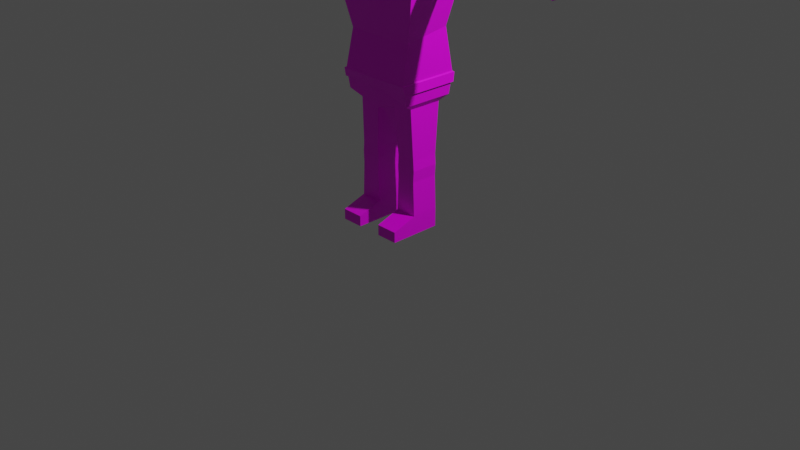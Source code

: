 # Source: taiwan_cops.blend  (saved by Blender 2.93.20; exported with 4.5.12 LTS)
import bpy
from mathutils import Matrix  # noqa: F401  (used for matrix-valued properties, if any)

bpy.ops.wm.read_factory_settings(use_empty=True)
scene = bpy.context.scene
scene.name = 'Scene'

# ---- collections
col_collection = bpy.data.collections.new('Collection'); scene.collection.children.link(col_collection)

# ---- images (referenced by path relative to the original .blend; pixels are not part of the script)
import os
ASSET_DIR = os.environ.get("B2B_ASSET_DIR", "")  # directory of the original .blend (textures are referenced by path, not embedded)
HERE = os.path.dirname(os.path.abspath(__file__))  # packed textures are extracted next to this script under _unpacked/

def load_image(name, relpath, width, height, colorspace="sRGB"):
    """Load a texture the original file referenced (path relative to the .blend, or extracted next to this script)."""
    p = next((c for c in (os.path.join(HERE, relpath), os.path.join(ASSET_DIR, relpath)) if relpath and os.path.exists(c)), "")
    if p:
        img = bpy.data.images.load(p, check_existing=True)
        img.name = name
    else:  # same state as the original file: an image datablock whose file is absent (Cycles renders it pink)
        img = bpy.data.images.new(name, width, height)
        img.source = "FILE"
        img.filepath = "//" + (relpath or name)
    img.colorspace_settings.name = colorspace
    return img
img_colors = load_image('colors', 'colors.png', 1024, 1024, 'sRGB')

# ---- materials (node trees are filled in below, after node groups)
mat_material = bpy.data.materials.new('Material')
mat_material.alpha_threshold = 0.0
mat_material.use_transparent_shadow = False
mat_material.line_color = (0.0, 0.0, 0.0, 1.0)

# ---- material node trees
mat_material.use_nodes = True; mat_material.node_tree.nodes.clear()
_N = mat_material.node_tree.nodes; _L = mat_material.node_tree.links
n0 = _N.new('ShaderNodeOutputMaterial'); n0.name = 'Material Output'; n0.location = (300, 300)
n1 = _N.new('ShaderNodeBsdfPrincipled'); n1.name = 'Principled BSDF'; n1.location = (10, 300)
n1.distribution = 'GGX'
n1.subsurface_method = 'BURLEY'
n1.inputs[2].default_value = 0.4
n1.inputs[3].default_value = 1.45
n1.inputs[27].default_value = (0.0, 0.0, 0.0, 1.0)
n1.inputs[28].default_value = 1.0
n2 = _N.new('ShaderNodeTexImage'); n2.name = 'Image Texture'; n2.location = (-280, 265)
n2.image = img_colors
_L.new(n1.outputs[0], n0.inputs[0])
_L.new(n2.outputs[0], n1.inputs[0])
n0.is_active_output = True

# ---- world
world_world = bpy.data.worlds.new('World'); scene.world = world_world
world_world.use_nodes = True; world_world.node_tree.nodes.clear()
_N = world_world.node_tree.nodes; _L = world_world.node_tree.links
n0 = _N.new('ShaderNodeOutputWorld'); n0.name = 'World Output'; n0.location = (300, 300)
n1 = _N.new('ShaderNodeBackground'); n1.name = 'Background'; n1.location = (10, 300)
n1.inputs[0].default_value = (0.05088, 0.05088, 0.05088, 1.0)
_L.new(n1.outputs[0], n0.inputs[0])
n0.is_active_output = True
world_world.color = (0.05088, 0.05088, 0.05088)
world_world.use_sun_shadow = False
world_world.sun_shadow_jitter_overblur = 0.0

# ---- cameras
cam_camera = bpy.data.cameras.new('Camera')
cam_camera.clip_end = 100.0
cam_camera.ortho_scale = 7.314

# ---- lights
light_light = bpy.data.lights.new('Light', 'POINT')
light_light.transmission_factor = 0.0
light_light.energy = 1000.0
light_light.shadow_soft_size = 0.1
light_light.shadow_maximum_resolution = 0.006
light_light.use_absolute_resolution = True

# ---- meshes
me_cube = bpy.data.meshes.new('Cube')
me_cube.from_pydata([(1.113, 0.3903, 3.47), (0.6799, 0.4896, 1.635), (1.113, -0.3894, 3.47), (0.6799, -0.4285, 1.635), (0.0, 0.7, 1.586), (0.0, -0.6292, 3.55), (0.0, -0.7, 1.586), (0.0, 0.6292, 3.55), (0.7809, -0.7, 1.711), (0.2207, -0.4285, 1.635), (0.7809, 0.7, 1.711), (0.7809, 0.8, 1.987), (0.2819, 0.3673, 1.635), (0.7809, -0.8, 1.987), (0.0, 0.8, 1.987), (0.0, -0.8, 1.987), (1.111, 0.3903, 3.205), (1.113, -0.3894, 3.204), (0.0, 0.8, 3.191), (0.0, -0.8, 3.066), (0.7458, 0.6055, 2.544), (0.7564, -0.6033, 2.453), (0.0, 0.6033, 2.526), (0.0, -0.6055, 2.435), (0.2947, 0.3673, 0.9757), (0.2947, -0.3673, 0.9757), (0.7035, -0.3673, 0.9756), (0.7035, 0.3673, 0.9756), (0.2811, 0.3673, 0.844), (0.2811, -0.3673, 0.844), (0.7193, -0.3673, 0.8436), (0.7193, 0.3673, 0.8436), (0.2933, 0.3673, 0.7), (0.2933, -0.3673, 0.7), (0.7059, -0.3673, 0.698), (0.7059, 0.3673, 0.698), (0.2659, 0.3673, 0.2534), (0.2659, -0.3673, 0.2534), (0.7345, -0.3673, 0.2528), (0.7345, 0.3673, 0.2528), (0.2653, 0.3673, 0.146), (0.2653, -1.015, 0.146), (0.7347, -1.015, 0.146), (0.7347, 0.3673, 0.146), (0.2653, 0.3673, 0.006587), (0.2653, -1.015, 0.006587), (0.7347, -1.015, 0.006587), (0.7347, 0.3673, 0.006587), (0.778, 0.6292, 3.55), (0.7193, -0.6803, 3.405), (0.9938, 0.8, 3.191), (0.7193, -0.7489, 3.211), (2.169, 0.2892, 3.436), (2.169, -0.2883, 3.436), (2.169, 0.2892, 3.239), (2.169, -0.2883, 3.239), (2.352, 0.2892, 3.436), (2.352, -0.2883, 3.436), (2.352, 0.2892, 3.239), (2.352, -0.2883, 3.239), (2.588, 0.2892, 3.436), (2.588, -0.2883, 3.436), (2.588, 0.2892, 3.239), (2.588, -0.2883, 3.239), (3.235, 0.2892, 3.436), (3.235, -0.2883, 3.436), (3.235, 0.2892, 3.239), (3.235, -0.2883, 3.239), (3.406, 0.1448, 3.386), (3.406, -0.1439, 3.386), (3.406, 0.1448, 3.288), (3.406, -0.1439, 3.288), (3.66, 0.1448, 3.386), (3.66, -0.2489, 3.386), (3.66, 0.1448, 3.288), (3.66, -0.2489, 3.288), (1.311, -0.2883, 3.239), (1.311, -0.2883, 3.436), (1.311, 0.2892, 3.436), (1.31, 0.2892, 3.239), (0.3793, 0.1888, 3.616), (0.3793, -0.1888, 3.616), (0.0, 0.1888, 3.616), (0.0, -0.1888, 3.616), (0.3793, 0.1888, 3.743), (0.3793, -0.1888, 3.743), (0.0, 0.1888, 3.743), (0.0, -0.1888, 3.645), (0.4858, 0.3115, 3.935), (0.4858, -0.3115, 3.935), (0.0, 0.3115, 3.822), (0.0, -0.3115, 3.721), (0.4874, 0.01489, 4.023), (0.4874, -0.1191, 4.023), (0.0, -0.5989, 3.689), (0.4892, 0.01489, 4.128), (0.4892, -0.1191, 4.128), (0.0, 0.3533, 4.269), (0.0, -0.4534, 4.269), (0.0, -0.4923, 4.167), (0.0, -0.5688, 4.024), (0.4874, -0.1191, 4.028), (0.4892, -0.1191, 4.127), (0.116, -0.4786, 4.025), (0.1208, -0.4128, 4.157), (0.2819, -0.404, 4.026), (0.2897, -0.4128, 4.144), (0.1247, -0.4128, 4.077), (0.2779, -0.4128, 4.072), (0.0, -0.5268, 3.866), (0.3239, -0.4094, 3.888), (0.1208, -0.3256, 4.157), (0.2897, -0.3256, 4.144), (0.1247, -0.3256, 4.077), (0.2779, -0.3256, 4.072), (3.503, -0.2489, 3.386), (3.512, -0.2489, 3.288), (3.406, -0.4005, 3.386), (3.406, -0.4005, 3.288), (3.503, -0.4005, 3.386), (3.512, -0.4005, 3.288), (0.7936, 0.75, 1.869), (0.7936, -0.75, 1.869), (0.0, 0.75, 1.869), (0.0, -0.75, 1.869), (0.4908, 0.3115, 4.216), (0.4908, -0.3115, 4.216), (0.4892, -0.3115, 4.127), (0.4874, -0.3115, 4.028), (0.5623, 0.03853, 4.009), (0.5623, -0.1309, 4.009), (0.5646, 0.03853, 4.141), (0.5646, -0.1309, 4.141), (0.5646, -0.1309, 4.14), (0.5623, -0.1309, 4.014), (0.4908, 0.0, 4.216), (0.0, -0.07095, 4.312), (0.4892, -0.05212, 4.128), (0.5646, -0.04621, 4.141), (0.212, -0.5368, 3.7), (3.704, 0.1448, 3.386), (3.704, -0.2489, 3.386), (3.685, 0.1448, 3.288), (3.685, -0.2489, 3.288), (3.779, 0.1448, 3.379), (3.779, -0.2489, 3.379), (3.723, 0.1448, 3.287), (3.723, -0.2489, 3.287), (3.755, 0.1448, 3.281), (3.755, -0.2489, 3.281), (3.849, 0.1448, 3.36), (3.849, -0.2489, 3.36), (0.03744, -0.5134, 4.025), (0.08624, -0.5808, 3.873), (0.0, -0.6788, 3.868), (0.7809, -0.8, 1.987), (0.0, -0.8, 1.987), (0.0, 0.8, 1.987), (0.7809, 0.8, 1.987), (0.7936, 0.75, 1.869), (0.7936, -0.75, 1.869), (0.0, 0.75, 1.869), (0.0, -0.75, 1.869), (0.8098, -0.8382, 1.974), (0.0, -0.8457, 1.967), (0.0, 0.8457, 1.967), (0.8098, 0.8382, 1.974), (0.8339, 0.7779, 1.862), (0.8339, -0.7779, 1.862), (0.0, 0.7957, 1.85), (0.0, -0.7957, 1.85), (0.4883, 0.01489, 4.076), (0.5634, 0.03853, 4.075), (0.4883, 0.3115, 4.076), (0.0, 0.4328, 4.046), (0.778, -0.6292, 3.55), (0.9934, -0.8, 3.066), (0.1534, -0.6802, 3.405), (0.1534, -0.749, 3.211), (0.4364, -0.7489, 3.104), (0.1534, -0.7363, 3.409), (0.1534, -0.8051, 3.215), (0.7193, -0.7364, 3.409), (0.7193, -0.805, 3.215), (0.4364, -0.805, 3.108)], [], [(3, 9, 25, 26), (77, 76, 55, 53), (18, 7, 48, 50), (179, 51, 183, 184), (48, 7, 82, 80), (9, 3, 8), (3, 1, 10, 8), (1, 12, 4), (12, 9, 6, 4), (121, 123, 161, 159), (14, 11, 158, 157), (122, 121, 159, 160), (21, 176, 19, 23), (22, 18, 50, 20), (20, 50, 176, 21), (11, 20, 21, 13), (14, 22, 20, 11), (13, 21, 23, 15), (27, 26, 30, 31), (1, 3, 26, 27), (9, 12, 24, 25), (12, 1, 27, 24), (28, 31, 35, 32), (25, 24, 28, 29), (24, 27, 31, 28), (26, 25, 29, 30), (35, 34, 38, 39), (30, 29, 33, 34), (31, 30, 34, 35), (29, 28, 32, 33), (39, 38, 42, 43), (33, 32, 36, 37), (32, 35, 39, 36), (34, 33, 37, 38), (40, 43, 47, 44), (37, 36, 40, 41), (36, 39, 43, 40), (38, 37, 41, 42), (44, 47, 46, 45), (42, 41, 45, 46), (43, 42, 46, 47), (41, 40, 44, 45), (2, 0, 48, 175), (0, 16, 50), (2, 175, 176), (16, 17, 176), (52, 53, 57, 56), (78, 77, 53, 52), (76, 79, 54, 55), (79, 78, 52, 54), (59, 58, 62, 63), (55, 54, 58, 59), (54, 52, 56, 58), (53, 55, 59, 57), (61, 63, 67, 65), (58, 56, 60, 62), (57, 59, 63, 61), (56, 57, 61, 60), (67, 66, 70, 71), (60, 61, 65, 64), (63, 62, 66, 67), (62, 60, 64, 66), (70, 68, 72, 74), (66, 64, 68, 70), (65, 67, 71, 69), (64, 65, 69, 68), (73, 75, 143, 141), (116, 115, 119, 120), (68, 69, 115, 73, 72), (71, 70, 74, 75, 116), (16, 0, 78, 79), (17, 16, 79, 76), (0, 2, 77, 78), (2, 17, 76, 77), (83, 81, 85, 87), (175, 48, 80, 81), (5, 175, 81, 83), (139, 91, 85), (81, 80, 84, 85), (80, 82, 86, 84), (139, 85, 89), (85, 84, 88, 89), (84, 86, 90), (173, 174, 97, 125), (108, 107, 105), (10, 4, 121), (135, 136, 98), (94, 139, 89, 110, 109), (101, 93, 130, 134), (103, 107, 104), (98, 127, 126), (111, 113, 114, 112), (108, 106, 112, 114), (127, 105, 128), (107, 103, 105), (109, 110, 153, 154), (107, 108, 114, 113), (104, 107, 113, 111), (106, 104, 111, 112), (117, 118, 120, 119), (115, 116, 75, 73), (115, 69, 117, 119), (69, 71, 118, 117), (71, 116, 120, 118), (10, 121, 122, 8), (4, 123, 121), (8, 122, 124), (92, 93, 89, 88), (137, 95, 125, 135), (171, 92, 88, 173), (102, 96, 126, 127), (93, 101, 128, 89), (101, 102, 127, 128), (130, 129, 172, 131, 138, 132, 133, 134), (171, 95, 131, 172), (93, 92, 129, 130), (102, 101, 134, 133), (96, 102, 133, 132), (137, 96, 132, 138), (95, 137, 138, 131), (96, 137, 135, 126), (97, 136, 135), (143, 142, 146, 147), (72, 73, 141, 140), (75, 74, 142, 143), (74, 72, 140, 142), (146, 144, 150, 148), (142, 140, 144, 146), (141, 143, 147, 145), (140, 141, 145, 144), (6, 8, 124), (145, 147, 149, 151), (144, 145, 151, 150), (147, 146, 148, 149), (148, 150, 151, 149), (125, 97, 135), (110, 89, 103), (154, 153, 152, 100), (106, 108, 105), (89, 128, 105, 103), (127, 106, 105), (104, 106, 127), (104, 127, 98), (99, 104, 98), (100, 152, 99), (126, 135, 98), (88, 84, 90), (94, 91, 139), (87, 85, 91), (50, 16, 176), (17, 2, 176), (48, 0, 50), (10, 1, 4), (6, 9, 8), (152, 153, 110, 103), (99, 152, 103, 104), (159, 161, 169, 167), (157, 158, 166, 165), (160, 159, 167, 168), (11, 13, 155, 158), (13, 15, 156, 155), (124, 122, 160, 162), (168, 163, 164, 170), (169, 165, 166, 167), (167, 166, 163, 168), (158, 155, 163, 166), (155, 156, 164, 163), (162, 160, 168, 170), (92, 171, 172, 129), (95, 171, 173, 125), (88, 90, 174, 173), (177, 49, 175, 5), (49, 51, 176, 175), (178, 177, 5, 19), (51, 179, 178, 19, 176), (183, 182, 180, 181, 184), (177, 178, 181, 180), (49, 177, 180, 182), (178, 179, 184, 181), (51, 49, 182, 183)])
_uv = me_cube.uv_layers.new(name='UVMap')
_uv.uv.foreach_set('vector', [0.4433, 0.1797, 0.4433, 0.1797, 0.4433, 0.1797, 0.4433, 0.1797, 0.1505, 0.1377, 0.1505, 0.1377, 0.1505, 0.1377, 0.1505, 0.1377, 0.1505, 0.1377, 0.1505, 0.1377, 0.1505, 0.1377, 0.1505, 0.1377, 0.1505, 0.1377, 0.1505, 0.1377, 0.1505, 0.1377, 0.1505, 0.1377, 0.1505, 0.1377, 0.1505, 0.1377, 0.1505, 0.1377, 0.1505, 0.1377, 0.4433, 0.1797, 0.4433, 0.1797, 0.4433, 0.1797, 0.4433, 0.1797, 0.4433, 0.1797, 0.4433, 0.1797, 0.4433, 0.1797, 0.4433, 0.1797, 0.4433, 0.1797, 0.4433, 0.1797, 0.4433, 0.1797, 0.4433, 0.1797, 0.4433, 0.1797, 0.4433, 0.1797, 0.8194, 0.5586, 0.8194, 0.5586, 0.8194, 0.5586, 0.8194, 0.5586, 0.1505, 0.1377, 0.1505, 0.1377, 0.1505, 0.1377, 0.1505, 0.1377, 0.8194, 0.5586, 0.8194, 0.5586, 0.8194, 0.5586, 0.8194, 0.5586, 0.1505, 0.1377, 0.1505, 0.1377, 0.1505, 0.1377, 0.1505, 0.1377, 0.1505, 0.1377, 0.1505, 0.1377, 0.1505, 0.1377, 0.1505, 0.1377, 0.1505, 0.1377, 0.1505, 0.1377, 0.1505, 0.1377, 0.1505, 0.1377, 0.1505, 0.1377, 0.1505, 0.1377, 0.1505, 0.1377, 0.1505, 0.1377, 0.1505, 0.1377, 0.1505, 0.1377, 0.1505, 0.1377, 0.1505, 0.1377, 0.1505, 0.1377, 0.1505, 0.1377, 0.1505, 0.1377, 0.1505, 0.1377, 0.4433, 0.1797, 0.4433, 0.1797, 0.4433, 0.1797, 0.4433, 0.1797, 0.4433, 0.1797, 0.4433, 0.1797, 0.4433, 0.1797, 0.4433, 0.1797, 0.4433, 0.1797, 0.4433, 0.1797, 0.4433, 0.1797, 0.4433, 0.1797, 0.4433, 0.1797, 0.4433, 0.1797, 0.4433, 0.1797, 0.4433, 0.1797, 0.4433, 0.1797, 0.4433, 0.1797, 0.4433, 0.1797, 0.4433, 0.1797, 0.4433, 0.1797, 0.4433, 0.1797, 0.4433, 0.1797, 0.4433, 0.1797, 0.4433, 0.1797, 0.4433, 0.1797, 0.4433, 0.1797, 0.4433, 0.1797, 0.4433, 0.1797, 0.4433, 0.1797, 0.4433, 0.1797, 0.4433, 0.1797, 0.4433, 0.1797, 0.4433, 0.1797, 0.4433, 0.1797, 0.4433, 0.1797, 0.4433, 0.1797, 0.4433, 0.1797, 0.4433, 0.1797, 0.4433, 0.1797, 0.4433, 0.1797, 0.4433, 0.1797, 0.4433, 0.1797, 0.4433, 0.1797, 0.4433, 0.1797, 0.4433, 0.1797, 0.4433, 0.1797, 0.4433, 0.1797, 0.8658, 0.5391, 0.8658, 0.5391, 0.8658, 0.5391, 0.8658, 0.5391, 0.4433, 0.1797, 0.4433, 0.1797, 0.4433, 0.1797, 0.4433, 0.1797, 0.4433, 0.1797, 0.4433, 0.1797, 0.4433, 0.1797, 0.4433, 0.1797, 0.4433, 0.1797, 0.4433, 0.1797, 0.4433, 0.1797, 0.4433, 0.1797, 0.8658, 0.5391, 0.8658, 0.5391, 0.8658, 0.5391, 0.8658, 0.5391, 0.8658, 0.5391, 0.8658, 0.5391, 0.8658, 0.5391, 0.8658, 0.5391, 0.8658, 0.5391, 0.8658, 0.5391, 0.8658, 0.5391, 0.8658, 0.5391, 0.8658, 0.5391, 0.8658, 0.5391, 0.8658, 0.5391, 0.8658, 0.5391, 0.8658, 0.5391, 0.8658, 0.5391, 0.8658, 0.5391, 0.8658, 0.5391, 0.8658, 0.5391, 0.8658, 0.5391, 0.8658, 0.5391, 0.8658, 0.5391, 0.8658, 0.5391, 0.8658, 0.5391, 0.8658, 0.5391, 0.8658, 0.5391, 0.8658, 0.5391, 0.8658, 0.5391, 0.8658, 0.5391, 0.8658, 0.5391, 0.1505, 0.1377, 0.1505, 0.1377, 0.1505, 0.1377, 0.1505, 0.1377, 0.1505, 0.1377, 0.1505, 0.1377, 0.1505, 0.1377, 0.1505, 0.1377, 0.1505, 0.1377, 0.1505, 0.1377, 0.1505, 0.1377, 0.1505, 0.1377, 0.1505, 0.1377, 0.1505, 0.1377, 0.1505, 0.1377, 0.1505, 0.1377, 0.1505, 0.1377, 0.1505, 0.1377, 0.1505, 0.1377, 0.1505, 0.1377, 0.1505, 0.1377, 0.1505, 0.1377, 0.1505, 0.1377, 0.1505, 0.1377, 0.1505, 0.1377, 0.1505, 0.1377, 0.1505, 0.1377, 0.1505, 0.1377, 0.1505, 0.1377, 0.1505, 0.1377, 0.1505, 0.1377, 0.1505, 0.1377, 0.1505, 0.1377, 0.1505, 0.1377, 0.1505, 0.1377, 0.1505, 0.1377, 0.1505, 0.1377, 0.1505, 0.1377, 0.1505, 0.1377, 0.1505, 0.1377, 0.1505, 0.1377, 0.1505, 0.1377, 0.1505, 0.1377, 0.1505, 0.1377, 0.1505, 0.1377, 0.1505, 0.1377, 0.1505, 0.1377, 0.1505, 0.1377, 0.1505, 0.1377, 0.1505, 0.1377, 0.1505, 0.1377, 0.1505, 0.1377, 0.1505, 0.1377, 0.1505, 0.1377, 0.1505, 0.1377, 0.1505, 0.1377, 0.1505, 0.1377, 0.1505, 0.1377, 0.1505, 0.1377, 0.1505, 0.1377, 0.1505, 0.1377, 0.1505, 0.1377, 0.1505, 0.1377, 0.1505, 0.1377, 0.1505, 0.1377, 0.1505, 0.1377, 0.1505, 0.1377, 0.1505, 0.1377, 0.1505, 0.1377, 0.1505, 0.1377, 0.1505, 0.1377, 0.1505, 0.1377, 0.1505, 0.1377, 0.1505, 0.1377, 0.1505, 0.1377, 0.1505, 0.1377, 0.1505, 0.1377, 0.1505, 0.1377, 0.1505, 0.1377, 0.1505, 0.1377, 0.1505, 0.1377, 0.1505, 0.1377, 0.1505, 0.1377, 0.1505, 0.1377, 0.1505, 0.1377, 0.1505, 0.1377, 0.1505, 0.1377, 0.1505, 0.1377, 0.1505, 0.1377, 0.1505, 0.1377, 0.1505, 0.1377, 0.1505, 0.1377, 0.1505, 0.1377, 0.2522, 0.8203, 0.2522, 0.8203, 0.2522, 0.8203, 0.2522, 0.8203, 0.2522, 0.8203, 0.2522, 0.8203, 0.2522, 0.8203, 0.2522, 0.8203, 0.2284, 0.7891, 0.2284, 0.7891, 0.2284, 0.7891, 0.2284, 0.7891, 0.2284, 0.7891, 0.2539, 0.8417, 0.2539, 0.8417, 0.2539, 0.8417, 0.2539, 0.8417, 0.2539, 0.8417, 0.1505, 0.1377, 0.1505, 0.1377, 0.1505, 0.1377, 0.1505, 0.1377, 0.1505, 0.1377, 0.1505, 0.1377, 0.1505, 0.1377, 0.1505, 0.1377, 0.1505, 0.1377, 0.1505, 0.1377, 0.1505, 0.1377, 0.1505, 0.1377, 0.1505, 0.1377, 0.1505, 0.1377, 0.1505, 0.1377, 0.1505, 0.1377, 0.1675, 0.8534, 0.1675, 0.8534, 0.1675, 0.8534, 0.1675, 0.8534, 0.1505, 0.1377, 0.1505, 0.1377, 0.1505, 0.1377, 0.1505, 0.1377, 0.1505, 0.1377, 0.1505, 0.1377, 0.1505, 0.1377, 0.1505, 0.1377, 0.1675, 0.8534, 0.1675, 0.8534, 0.1675, 0.8534, 0.1675, 0.8534, 0.1675, 0.8534, 0.1675, 0.8534, 0.1675, 0.8534, 0.1675, 0.8534, 0.1675, 0.8534, 0.1675, 0.8534, 0.1675, 0.8534, 0.1675, 0.8534, 0.1675, 0.8534, 0.1675, 0.8534, 0.1675, 0.8534, 0.1675, 0.8534, 0.1675, 0.8534, 0.1675, 0.8534, 0.1675, 0.8534, 0.1675, 0.8534, 0.1675, 0.8534, 0.1675, 0.8534, 0.1675, 0.8534, 0.1675, 0.8534, 0.1675, 0.8534, 0.1675, 0.8534, 0.1675, 0.8534, 0.1675, 0.8534, 0.4433, 0.1797, 0.4433, 0.1797, 0.4433, 0.1797, 0.1675, 0.8534, 0.1675, 0.8534, 0.1675, 0.8534, 0.1675, 0.8534, 0.1675, 0.8534, 0.1675, 0.8534, 0.1675, 0.8534, 0.1675, 0.8534, 0.1675, 0.8534, 0.1675, 0.8534, 0.1675, 0.8534, 0.1675, 0.8534, 0.1675, 0.8534, 0.1675, 0.8534, 0.1675, 0.8534, 0.1675, 0.8534, 0.1675, 0.8534, 0.1675, 0.8534, 0.6167, 0.7988, 0.6167, 0.7988, 0.6167, 0.7988, 0.6167, 0.7988, 0.1675, 0.8534, 0.1675, 0.8534, 0.1675, 0.8534, 0.1675, 0.8534, 0.1675, 0.8534, 0.1675, 0.8534, 0.1675, 0.8534, 0.1675, 0.8534, 0.1675, 0.8534, 0.1675, 0.8534, 0.1675, 0.8534, 0.1675, 0.8534, 0.1675, 0.8534, 0.1675, 0.8534, 0.1675, 0.8534, 0.1675, 0.8534, 0.1675, 0.8534, 0.1675, 0.8534, 0.1675, 0.8534, 0.1675, 0.8534, 0.1675, 0.8534, 0.1675, 0.8534, 0.1675, 0.8534, 0.1675, 0.8534, 0.1675, 0.8534, 0.1675, 0.8534, 0.2522, 0.8203, 0.2522, 0.8203, 0.2522, 0.8203, 0.2522, 0.8203, 0.2522, 0.8203, 0.2522, 0.8203, 0.2522, 0.8203, 0.2522, 0.8203, 0.2522, 0.8203, 0.2522, 0.8203, 0.2522, 0.8203, 0.2522, 0.8203, 0.2522, 0.8203, 0.2522, 0.8203, 0.2522, 0.8203, 0.2522, 0.8203, 0.2522, 0.8203, 0.2522, 0.8203, 0.2522, 0.8203, 0.2522, 0.8203, 0.4433, 0.1797, 0.4433, 0.1797, 0.4433, 0.1797, 0.4433, 0.1797, 0.4433, 0.1797, 0.4433, 0.1797, 0.4433, 0.1797, 0.4433, 0.1797, 0.4433, 0.1797, 0.4433, 0.1797, 0.1675, 0.8534, 0.1675, 0.8534, 0.1675, 0.8534, 0.1675, 0.8534, 0.1675, 0.8534, 0.1675, 0.8534, 0.1675, 0.8534, 0.1675, 0.8534, 0.1675, 0.8534, 0.1675, 0.8534, 0.1675, 0.8534, 0.1675, 0.8534, 0.1675, 0.8534, 0.1675, 0.8534, 0.1675, 0.8534, 0.1675, 0.8534, 0.1675, 0.8534, 0.1675, 0.8534, 0.1675, 0.8534, 0.1675, 0.8534, 0.1675, 0.8534, 0.1675, 0.8534, 0.1675, 0.8534, 0.1675, 0.8534, 0.1675, 0.8534, 0.1675, 0.8534, 0.1675, 0.8534, 0.1675, 0.8534, 0.1675, 0.8534, 0.1675, 0.8534, 0.1675, 0.8534, 0.1675, 0.8534, 0.1675, 0.8534, 0.1675, 0.8534, 0.1675, 0.8534, 0.1675, 0.8534, 0.1675, 0.8534, 0.1675, 0.8534, 0.1675, 0.8534, 0.1675, 0.8534, 0.1675, 0.8534, 0.1675, 0.8534, 0.1675, 0.8534, 0.1675, 0.8534, 0.1675, 0.8534, 0.1675, 0.8534, 0.1675, 0.8534, 0.1675, 0.8534, 0.1675, 0.8534, 0.1675, 0.8534, 0.1675, 0.8534, 0.1675, 0.8534, 0.1675, 0.8534, 0.1675, 0.8534, 0.1675, 0.8534, 0.1675, 0.8534, 0.1675, 0.8534, 0.1675, 0.8534, 0.1675, 0.8534, 0.1675, 0.8534, 0.1675, 0.8534, 0.1675, 0.8534, 0.1675, 0.8534, 0.2522, 0.8203, 0.2522, 0.8203, 0.2522, 0.8203, 0.2522, 0.8203, 0.2522, 0.8203, 0.2522, 0.8203, 0.2522, 0.8203, 0.2522, 0.8203, 0.2522, 0.8203, 0.2522, 0.8203, 0.2522, 0.8203, 0.2522, 0.8203, 0.2522, 0.8203, 0.2522, 0.8203, 0.2522, 0.8203, 0.2522, 0.8203, 0.2522, 0.8203, 0.2522, 0.8203, 0.2522, 0.8203, 0.2522, 0.8203, 0.2522, 0.8203, 0.2522, 0.8203, 0.2522, 0.8203, 0.2522, 0.8203, 0.2522, 0.8203, 0.2522, 0.8203, 0.2522, 0.8203, 0.2522, 0.8203, 0.2522, 0.8203, 0.2522, 0.8203, 0.2522, 0.8203, 0.2522, 0.8203, 0.4433, 0.1797, 0.4433, 0.1797, 0.4433, 0.1797, 0.2522, 0.8203, 0.2522, 0.8203, 0.2522, 0.8203, 0.2522, 0.8203, 0.2522, 0.8203, 0.2522, 0.8203, 0.2522, 0.8203, 0.2522, 0.8203, 0.2522, 0.8203, 0.2522, 0.8203, 0.2522, 0.8203, 0.2522, 0.8203, 0.2522, 0.8203, 0.2522, 0.8203, 0.2522, 0.8203, 0.2522, 0.8203, 0.1675, 0.8534, 0.1675, 0.8534, 0.1675, 0.8534, 0.1675, 0.8534, 0.1675, 0.8534, 0.1675, 0.8534, 0.1675, 0.8534, 0.1675, 0.8534, 0.1675, 0.8534, 0.1675, 0.8534, 0.1675, 0.8534, 0.1675, 0.8534, 0.1675, 0.8534, 0.1675, 0.8534, 0.1675, 0.8534, 0.1675, 0.8534, 0.1675, 0.8534, 0.1675, 0.8534, 0.1675, 0.8534, 0.1675, 0.8534, 0.1675, 0.8534, 0.1675, 0.8534, 0.1675, 0.8534, 0.1675, 0.8534, 0.1675, 0.8534, 0.1675, 0.8534, 0.1675, 0.8534, 0.1675, 0.8534, 0.1675, 0.8534, 0.1675, 0.8534, 0.1675, 0.8534, 0.1675, 0.8534, 0.1675, 0.8534, 0.1675, 0.8534, 0.1675, 0.8534, 0.1675, 0.8534, 0.1675, 0.8534, 0.1675, 0.8534, 0.1675, 0.8534, 0.1675, 0.8534, 0.1675, 0.8534, 0.1675, 0.8534, 0.1675, 0.8534, 0.1675, 0.8534, 0.1505, 0.1377, 0.1505, 0.1377, 0.1505, 0.1377, 0.1505, 0.1377, 0.1505, 0.1377, 0.1505, 0.1377, 0.1505, 0.1377, 0.1505, 0.1377, 0.1505, 0.1377, 0.4433, 0.1797, 0.4433, 0.1797, 0.4433, 0.1797, 0.4433, 0.1797, 0.4433, 0.1797, 0.4433, 0.1797, 0.1675, 0.8534, 0.1675, 0.8534, 0.1675, 0.8534, 0.1675, 0.8534, 0.1675, 0.8534, 0.1675, 0.8534, 0.1675, 0.8534, 0.1675, 0.8534, 0.8194, 0.5586, 0.8194, 0.5586, 0.8194, 0.5586, 0.8194, 0.5586, 0.8194, 0.5586, 0.8194, 0.5586, 0.8194, 0.5586, 0.8194, 0.5586, 0.8668, 0.5117, 0.8668, 0.5117, 0.8668, 0.5117, 0.8668, 0.5117, 0.8194, 0.5586, 0.8194, 0.5586, 0.8194, 0.5586, 0.8194, 0.5586, 0.1505, 0.1377, 0.1505, 0.1377, 0.1505, 0.1377, 0.1505, 0.1377, 0.8194, 0.5586, 0.8194, 0.5586, 0.8194, 0.5586, 0.8194, 0.5586, 0.8194, 0.5586, 0.8194, 0.5586, 0.8194, 0.5586, 0.8194, 0.5586, 0.8194, 0.5586, 0.8194, 0.5586, 0.8194, 0.5586, 0.8194, 0.5586, 0.8194, 0.5586, 0.8194, 0.5586, 0.8194, 0.5586, 0.8194, 0.5586, 0.8194, 0.5586, 0.8194, 0.5586, 0.8194, 0.5586, 0.8194, 0.5586, 0.8194, 0.5586, 0.8194, 0.5586, 0.8194, 0.5586, 0.8194, 0.5586, 0.8194, 0.5586, 0.8194, 0.5586, 0.8194, 0.5586, 0.8194, 0.5586, 0.1675, 0.8534, 0.1675, 0.8534, 0.1675, 0.8534, 0.1675, 0.8534, 0.1675, 0.8534, 0.1675, 0.8534, 0.1675, 0.8534, 0.1675, 0.8534, 0.1675, 0.8534, 0.1675, 0.8534, 0.1675, 0.8534, 0.1675, 0.8534, 0.1505, 0.1377, 0.1505, 0.1377, 0.1505, 0.1377, 0.1505, 0.1377, 0.1505, 0.1377, 0.1505, 0.1377, 0.1505, 0.1377, 0.1505, 0.1377, 0.1505, 0.1377, 0.1505, 0.1377, 0.1505, 0.1377, 0.1505, 0.1377, 0.1505, 0.1377, 0.1505, 0.1377, 0.1505, 0.1377, 0.1505, 0.1377, 0.1505, 0.1377, 0.1505, 0.126, 0.1505, 0.126, 0.1505, 0.126, 0.1505, 0.126, 0.1505, 0.126, 0.1505, 0.1377, 0.1505, 0.1377, 0.1505, 0.1377, 0.1505, 0.1377, 0.1505, 0.1377, 0.1505, 0.1377, 0.1505, 0.1377, 0.1505, 0.1377, 0.1505, 0.1377, 0.1505, 0.1377, 0.1505, 0.1377, 0.1505, 0.1377, 0.1505, 0.1377, 0.1505, 0.1377, 0.1505, 0.1377, 0.1505, 0.1377])
me_cube.materials.append(mat_material)
me_cube.use_remesh_preserve_volume = False
me_cube.use_remesh_preserve_attributes = False
me_cube.use_mirror_vertex_groups = False
me_cube.update()
arm_armature = bpy.data.armatures.new('Armature')  # bones are not reproduced

# ---- objects
ob_cube = bpy.data.objects.new('Cube', me_cube)
ob_light = bpy.data.objects.new('Light', light_light)
ob_camera = bpy.data.objects.new('Camera', cam_camera)
ob_armature = bpy.data.objects.new('Armature', arm_armature)

# ---- transforms, parenting, visibility, modifiers, constraints
ob_cube.parent = ob_armature
ob_cube.matrix_parent_inverse = Matrix(((1.0, -0.0, 0.0, -0.0), (-0.0, 1.0, -0.0, 0.0), (0.0, -0.0, 1.0, -1.379), (-0.0, 0.0, -0.0, 1.0)))
ob_cube.location = (0.0, 0.0, 2.384e-07)
ob_cube.scale = (0.5, 0.4, 0.8)
ob_cube.lock_rotations_4d = False
ob_cube.empty_display_type = 'ARROWS'
ob_cube.lineart.crease_threshold = 0.0
_vg = ob_cube.vertex_groups.new(name='Belt')
_vg.add([155, 156, 157, 158, 159, 160, 161, 163, 164, 165, 166, 167, 168, 169, 170], 1.0, 'REPLACE')
_vg = ob_cube.vertex_groups.new(name='root')
for _i, _w in zip([1, 3, 4, 6, 8, 9, 10, 11, 12, 13, 14, 15, 22, 23, 121, 122, 123, 124, 155, 156, 157, 158, 159, 160, 161, 162, 163, 164, 165, 166, 167, 168, 169, 170], [0.0194, 0.003371, 0.4934, 0.3992, 0.03117, 0.1268, 0.04124, 0.09787, 0.09765, 0.07367, 0.5723, 0.5041, 0.06607, 0.05547, 0.05699, 0.04994, 0.6193, 0.5691, 0.2249, 0.6547, 0.6558, 0.2291, 0.2413, 0.2375, 0.6365, 0.6341, 0.2197, 0.6542, 0.6556, 0.2238, 0.2311, 0.2268, 0.6376, 0.6359]): _vg.add([_i], _w, 'REPLACE')
_vg = ob_cube.vertex_groups.new(name='spine')
for _i, _w in zip([11, 13, 15, 19, 20, 21, 23, 49, 51, 176, 177, 178, 179, 180, 181, 182, 183, 184], [0.05617, 0.2629, 0.3469, 0.09545, 0.08696, 0.6683, 0.8311, 0.02281, 0.0517, 0.06867, 0.02704, 0.06418, 0.05794, 0.02704, 0.06418, 0.02281, 0.0517, 0.05794]): _vg.add([_i], _w, 'REPLACE')
_vg = ob_cube.vertex_groups.new(name='spine2')
for _i, _w in zip([5, 7, 11, 13, 14, 15, 16, 18, 19, 20, 21, 22, 23, 48, 49, 50, 51, 80, 81, 82, 83, 86, 87, 90, 155, 156, 157, 158, 159, 160, 161, 162, 163, 164, 165, 166, 167, 168, 169, 170, 175, 176, 177, 178, 179, 180, 181, 182, 183, 184], [0.644, 0.6184, 0.2266, 0.05169, 0.2848, 0.01662, 0.02673, 0.7875, 0.7507, 0.6807, 0.1104, 0.8581, 0.0681, 0.0721, 0.1859, 0.1416, 0.1869, 0.04559, 0.02015, 0.3225, 0.03763, 0.07349, 0.01134, 0.004184, 0.02638, 0.02222, 0.004267, 0.01315, 0.02193, 0.03724, 0.01116, 0.03214, 0.02697, 0.02249, 0.004443, 0.01332, 0.02071, 0.0357, 0.0099, 0.03025, 0.0644, 0.07447, 0.5652, 0.6111, 0.399, 0.5652, 0.6111, 0.1859, 0.1869, 0.399]): _vg.add([_i], _w, 'REPLACE')
_vg = ob_cube.vertex_groups.new(name='head')
for _i, _w in zip([5, 7, 19, 49, 51, 80, 81, 82, 83, 84, 85, 86, 87, 88, 89, 90, 91, 92, 93, 94, 95, 96, 97, 98, 99, 100, 101, 102, 103, 104, 105, 106, 107, 108, 109, 110, 111, 112, 113, 114, 125, 126, 127, 128, 129, 130, 131, 132, 133, 134, 135, 136, 137, 138, 139, 152, 153, 154, 171, 172, 173, 174, 175, 177, 178, 179, 180, 181, 182, 183, 184], [0.1631, 0.002793, 0.002999, 0.02983, 0.01295, 0.09089, 0.1344, 0.06525, 0.9004, 0.7026, 0.7394, 0.769, 0.92, 0.9142, 0.9289, 0.899, 0.9178, 0.9544, 0.9569, 0.9109, 0.9739, 0.9751, 0.992, 0.9968, 0.9928, 0.9826, 0.9582, 0.9749, 0.9822, 0.9908, 0.9707, 0.9844, 0.9858, 0.977, 0.9527, 0.9405, 0.9902, 0.9846, 0.9874, 0.9815, 0.9806, 0.985, 0.979, 0.9611, 0.959, 0.9597, 0.9711, 0.9722, 0.9722, 0.9599, 0.9849, 0.9993, 0.9751, 0.9715, 0.8805, 0.9843, 0.9609, 0.9638, 0.9667, 0.9655, 0.9633, 0.9717, 0.02091, 0.09717, 0.04107, 0.02701, 0.09717, 0.04107, 0.02983, 0.01295, 0.02701]): _vg.add([_i], _w, 'REPLACE')
_vg = ob_cube.vertex_groups.new(name='shoulder.L')
for _i, _w in zip([0, 2, 5, 7, 11, 16, 17, 18, 19, 20, 21, 22, 48, 49, 50, 51, 76, 77, 78, 79, 80, 81, 82, 83, 84, 85, 86, 87, 88, 89, 90, 91, 92, 93, 94, 101, 105, 109, 110, 128, 129, 130, 131, 134, 139, 153, 154, 171, 172, 173, 175, 176, 177, 178, 179, 180, 181, 182, 183, 184], [0.7905, 0.8702, 0.1661, 0.2413, 0.01661, 0.7502, 0.7222, 0.1572, 0.0792, 0.1086, 0.06498, 0.0006794, 0.8666, 0.628, 0.7711, 0.5118, 0.1056, 0.1234, 0.1302, 0.1229, 0.8244, 0.8196, 0.3328, 0.05349, 0.2593, 0.2418, 0.09402, 0.04502, 0.07252, 0.06543, 0.05067, 0.06095, 0.02945, 0.02665, 0.07483, 0.0243, 0.003151, 0.03205, 0.05355, 0.02063, 0.0217, 0.02137, 0.0003321, 0.02101, 0.1051, 0.0186, 0.01327, 0.007902, 0.01034, 0.01097, 0.8354, 0.495, 0.2476, 0.1923, 0.3521, 0.2476, 0.1923, 0.628, 0.5118, 0.3521]): _vg.add([_i], _w, 'REPLACE')
_vg = ob_cube.vertex_groups.new(name='upperarm.L')
for _i, _w in zip([0, 2, 16, 17, 19, 21, 48, 49, 50, 51, 52, 53, 54, 55, 56, 57, 58, 59, 60, 61, 62, 63, 76, 77, 78, 79, 175, 176, 177, 178, 179, 180, 181, 182, 183, 184], [0.188, 0.1168, 0.2001, 0.241, 0.02504, 0.02601, 0.03405, 0.1087, 0.06204, 0.2142, 0.9637, 0.9494, 0.9394, 0.9487, 0.8041, 0.7725, 0.5319, 0.7628, 0.1075, 0.1359, 0.07236, 0.1266, 0.8877, 0.8728, 0.8645, 0.8676, 0.05469, 0.3466, 0.03235, 0.05404, 0.1341, 0.03235, 0.05404, 0.1087, 0.2142, 0.1341]): _vg.add([_i], _w, 'REPLACE')
_vg = ob_cube.vertex_groups.new(name='lowerarm.L')
for _i, _w in zip([52, 53, 54, 55, 56, 57, 58, 59, 60, 61, 62, 63, 64, 65, 66, 67, 68, 69, 70, 71, 115, 116, 117, 118, 119], [0.01356, 0.0391, 0.05669, 0.04208, 0.1934, 0.2233, 0.4668, 0.2336, 0.8845, 0.8542, 0.9204, 0.8644, 0.8403, 0.8479, 0.8405, 0.8573, 0.1282, 0.06679, 0.1165, 0.07123, 0.005244, 0.009859, 0.004126, 0.007395, 0.002579]): _vg.add([_i], _w, 'REPLACE')
_vg = ob_cube.vertex_groups.new(name='hand.L')
for _i, _w in zip([64, 65, 66, 67, 68, 69, 70, 71, 72, 73, 74, 75, 115, 116, 117, 118, 119, 120, 140, 141, 142, 143, 144, 145, 146, 147, 148, 149, 150, 151], [0.1522, 0.1437, 0.1539, 0.1353, 0.8707, 0.9326, 0.8827, 0.9282, 0.9863, 0.9933, 0.9872, 0.9935, 0.9721, 0.9698, 0.9727, 0.971, 0.9735, 0.9753, 0.9919, 0.9955, 0.9906, 0.9948, 0.9962, 0.9974, 0.9937, 0.9963, 0.9953, 0.9971, 0.9975, 0.998]): _vg.add([_i], _w, 'REPLACE')
_vg = ob_cube.vertex_groups.new(name='upperLeg.L')
for _i, _w in zip([1, 3, 4, 6, 8, 9, 10, 11, 12, 13, 14, 15, 20, 21, 22, 24, 25, 26, 27, 28, 29, 30, 31, 32, 33, 34, 35, 121, 122, 123, 124, 155, 156, 157, 158, 159, 160, 161, 162, 163, 164, 165, 166, 167, 168, 169, 170], [0.9545, 0.9668, 0.5017, 0.5963, 0.9552, 0.8664, 0.947, 0.0006948, 0.8937, 0.02209, 0.1114, 0.09069, 0.07971, 0.09626, 0.00278, 0.8344, 0.9015, 0.89, 0.8285, 0.314, 0.2187, 0.248, 0.3222, 0.08066, 0.02036, 0.03904, 0.08603, 1.191e-05, 0.003821, 0.3773, 0.1236, 0.01734, 0.2735, 0.3171, 0.04906, 1.886e-05, 5.482e-05, 0.3329, 0.1205, 0.006903, 0.2807, 0.3172, 0.04243, 0.1652, 0.06601, 0.3324, 0.01932]): _vg.add([_i], _w, 'REPLACE')
_vg = ob_cube.vertex_groups.new(name='lowerLeg.L')
for _i, _w in zip([24, 25, 26, 27, 28, 29, 30, 31, 32, 33, 34, 35, 36, 37, 38, 39, 40, 41, 43, 44, 47], [0.1589, 0.09484, 0.1074, 0.1661, 0.6755, 0.7766, 0.7412, 0.6641, 0.8937, 0.9491, 0.9126, 0.8767, 0.7379, 0.7366, 0.2273, 0.6256, 0.2108, 0.09849, 0.2147, 0.05372, 0.07895]): _vg.add([_i], _w, 'REPLACE')
_vg = ob_cube.vertex_groups.new(name='foot.L')
for _i, _w in zip([34, 37, 38, 39, 41, 42, 43, 45, 46, 47], [0.02496, 0.1746, 0.7041, 0.09195, 0.9179, 0.9978, 0.0508, 0.9635, 0.9755, 0.04722]): _vg.add([_i], _w, 'REPLACE')
_vg = ob_cube.vertex_groups.new(name='ikLegTarget.L')
for _i, _w in zip([35, 36, 37, 38, 39, 40, 43, 44, 47], [0.001305, 0.2396, 0.08651, 0.06515, 0.276, 0.7973, 0.7323, 0.9249, 0.8717]): _vg.add([_i], _w, 'REPLACE')
_vg = ob_cube.vertex_groups.new(name='ikLegPole.L')
_vg = ob_cube.vertex_groups.new(name='shoulder.R')
for _i, _w in zip([7, 80, 82, 86], [0.1029, 0.01228, 0.2791, 0.06327]): _vg.add([_i], _w, 'REPLACE')
_vg = ob_cube.vertex_groups.new(name='upperarm.R')
_vg = ob_cube.vertex_groups.new(name='lowerarm.R')
_vg = ob_cube.vertex_groups.new(name='hand.R')
_vg = ob_cube.vertex_groups.new(name='upperLeg.R')
_vg = ob_cube.vertex_groups.new(name='lowerLeg.R')
_vg = ob_cube.vertex_groups.new(name='foot.R')
_vg = ob_cube.vertex_groups.new(name='ikLegTarget.R')
_vg = ob_cube.vertex_groups.new(name='ikLegPole.R')
_m = ob_cube.modifiers.new('Mirror', 'MIRROR')
_m.use_clip = True
_m = ob_cube.modifiers.new('Armature', 'ARMATURE')
_m.object = ob_armature
ob_light.location = (4.076, 1.005, 5.904)
ob_light.rotation_euler = (0.6503, 0.05522, 1.866)
ob_light.lock_rotations_4d = False
ob_light.empty_display_type = 'ARROWS'
ob_light.color = (0.0, 0.0, 0.0, 0.0)
ob_light.lineart.crease_threshold = 0.0
ob_camera.location = (7.359, -6.926, 4.958)
ob_camera.rotation_euler = (1.109, 0.0, 0.8149)
ob_camera.lock_rotations_4d = False
ob_camera.empty_display_type = 'ARROWS'
ob_camera.color = (0.0, 0.0, 0.0, 0.0)
ob_camera.display_type = 'WIRE'
ob_camera.lineart.crease_threshold = 0.0
ob_armature.location = (0.0, 0.0, 1.379)
ob_armature.show_name = True
ob_armature.show_in_front = True

# ---- collection membership
col_collection.objects.link(ob_cube)
col_collection.objects.link(ob_light)
col_collection.objects.link(ob_camera)
col_collection.objects.link(ob_armature)

# ---- scene / render settings (as saved in the file)
scene.camera = ob_camera
scene.frame_start = 1; scene.frame_end = 250; scene.frame_set(1)
scene.render.engine = 'BLENDER_EEVEE_NEXT'
scene.cycles.use_denoising = False
scene.cycles.samples = 128
scene.cycles.sampling_pattern = 'TABULATED_SOBOL'
scene.cycles.use_adaptive_sampling = False
scene.cycles.use_light_tree = False
scene.view_settings.view_transform = 'Filmic'
bpy.context.view_layer.update()
